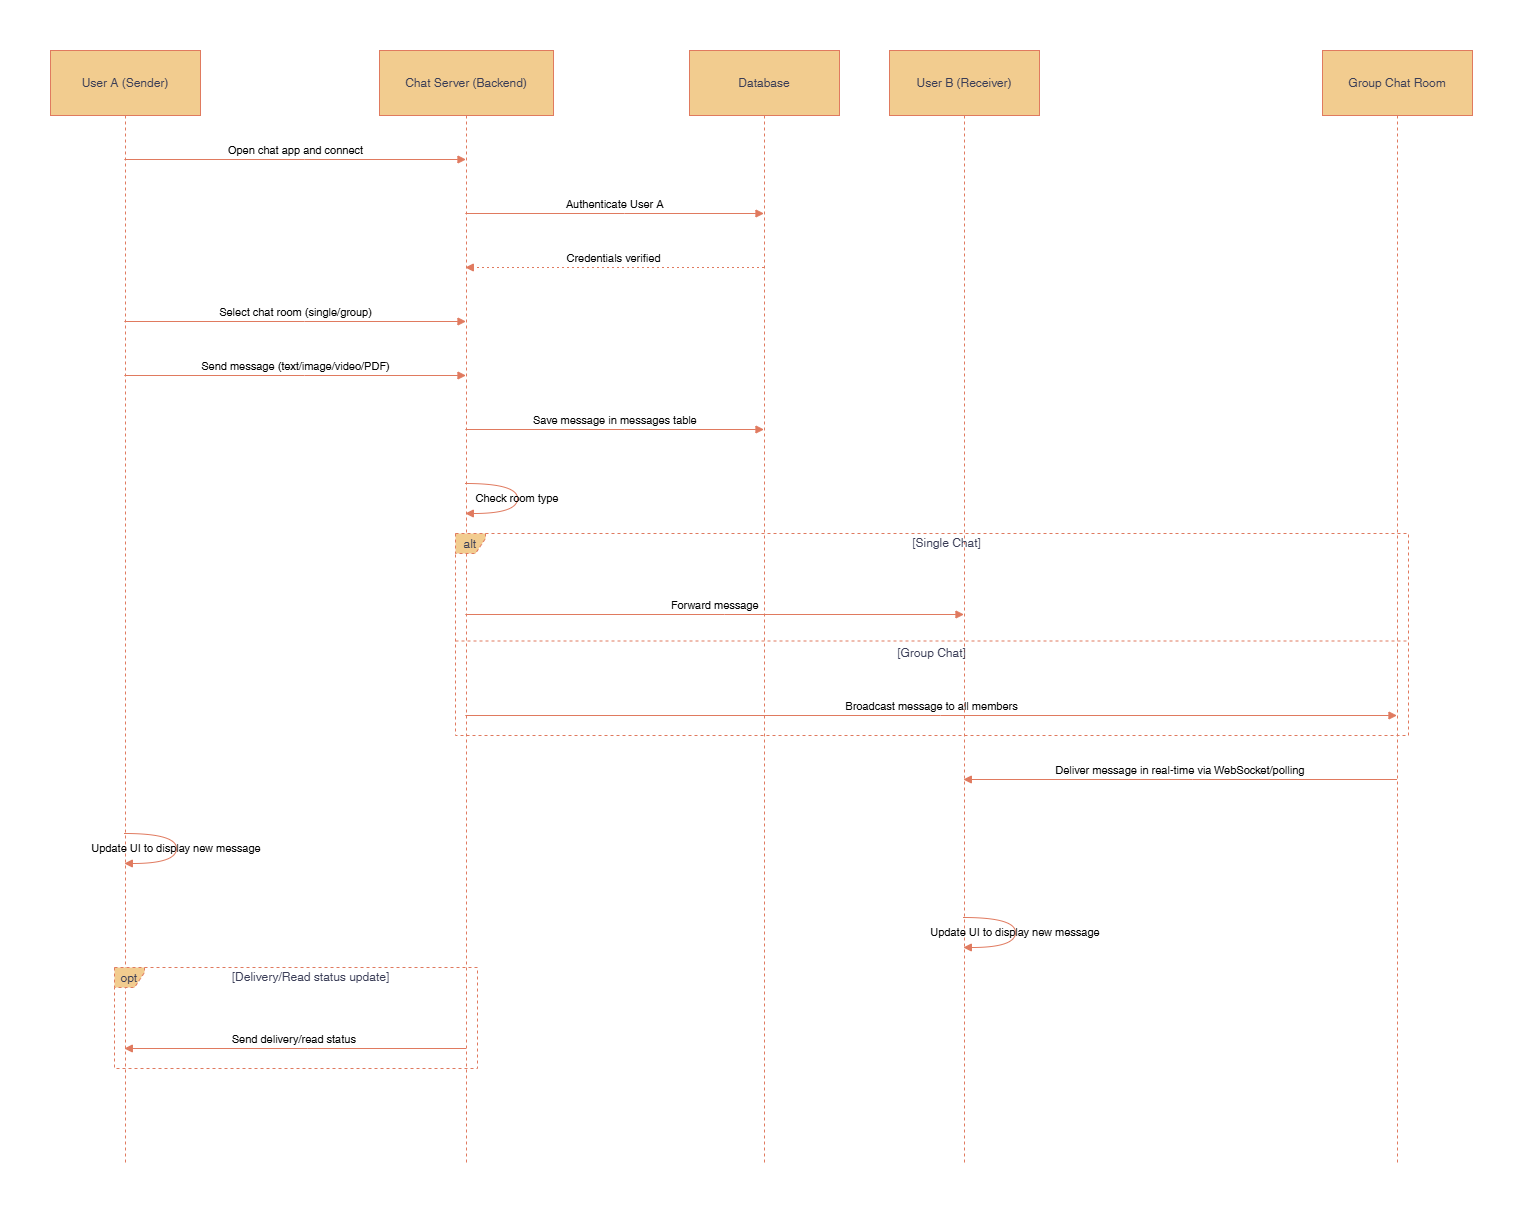

The diagram above was exported from draw.io. Its source (the exported page's mxGraphModel, read from the mxfile embedded in the PNG):
<mxGraphModel dx="1737" dy="950" grid="1" gridSize="10" guides="1" tooltips="1" connect="1" arrows="1" fold="1" page="1" pageScale="1" pageWidth="1500" pageHeight="1200" math="0" shadow="0">
  <root>
    <mxCell id="0" />
    <mxCell id="1" parent="0" />
    <mxCell id="2" value="User A (Sender)" style="shape=umlLifeline;perimeter=lifelinePerimeter;whiteSpace=wrap;container=1;dropTarget=0;collapsible=0;recursiveResize=0;outlineConnect=0;portConstraint=eastwest;newEdgeStyle={&quot;edgeStyle&quot;:&quot;elbowEdgeStyle&quot;,&quot;elbow&quot;:&quot;vertical&quot;,&quot;curved&quot;:0,&quot;rounded&quot;:0};size=65;labelBackgroundColor=none;fillColor=#F2CC8F;strokeColor=#E07A5F;fontColor=#393C56;" parent="1" vertex="1">
      <mxGeometry x="39" y="43" width="150" height="1113" as="geometry" />
    </mxCell>
    <mxCell id="3" value="Chat Server (Backend)" style="shape=umlLifeline;perimeter=lifelinePerimeter;whiteSpace=wrap;container=1;dropTarget=0;collapsible=0;recursiveResize=0;outlineConnect=0;portConstraint=eastwest;newEdgeStyle={&quot;edgeStyle&quot;:&quot;elbowEdgeStyle&quot;,&quot;elbow&quot;:&quot;vertical&quot;,&quot;curved&quot;:0,&quot;rounded&quot;:0};size=65;labelBackgroundColor=none;fillColor=#F2CC8F;strokeColor=#E07A5F;fontColor=#393C56;" parent="1" vertex="1">
      <mxGeometry x="368" y="43" width="174" height="1113" as="geometry" />
    </mxCell>
    <mxCell id="4" value="Database" style="shape=umlLifeline;perimeter=lifelinePerimeter;whiteSpace=wrap;container=1;dropTarget=0;collapsible=0;recursiveResize=0;outlineConnect=0;portConstraint=eastwest;newEdgeStyle={&quot;edgeStyle&quot;:&quot;elbowEdgeStyle&quot;,&quot;elbow&quot;:&quot;vertical&quot;,&quot;curved&quot;:0,&quot;rounded&quot;:0};size=65;labelBackgroundColor=none;fillColor=#F2CC8F;strokeColor=#E07A5F;fontColor=#393C56;" parent="1" vertex="1">
      <mxGeometry x="678" y="43" width="150" height="1113" as="geometry" />
    </mxCell>
    <mxCell id="5" value="User B (Receiver)" style="shape=umlLifeline;perimeter=lifelinePerimeter;whiteSpace=wrap;container=1;dropTarget=0;collapsible=0;recursiveResize=0;outlineConnect=0;portConstraint=eastwest;newEdgeStyle={&quot;edgeStyle&quot;:&quot;elbowEdgeStyle&quot;,&quot;elbow&quot;:&quot;vertical&quot;,&quot;curved&quot;:0,&quot;rounded&quot;:0};size=65;labelBackgroundColor=none;fillColor=#F2CC8F;strokeColor=#E07A5F;fontColor=#393C56;" parent="1" vertex="1">
      <mxGeometry x="878" y="43" width="150" height="1113" as="geometry" />
    </mxCell>
    <mxCell id="6" value="Group Chat Room" style="shape=umlLifeline;perimeter=lifelinePerimeter;whiteSpace=wrap;container=1;dropTarget=0;collapsible=0;recursiveResize=0;outlineConnect=0;portConstraint=eastwest;newEdgeStyle={&quot;edgeStyle&quot;:&quot;elbowEdgeStyle&quot;,&quot;elbow&quot;:&quot;vertical&quot;,&quot;curved&quot;:0,&quot;rounded&quot;:0};size=65;labelBackgroundColor=none;fillColor=#F2CC8F;strokeColor=#E07A5F;fontColor=#393C56;" parent="1" vertex="1">
      <mxGeometry x="1311" y="43" width="150" height="1113" as="geometry" />
    </mxCell>
    <mxCell id="7" value="alt" style="shape=umlFrame;dashed=1;pointerEvents=0;dropTarget=0;strokeColor=#E07A5F;height=20;width=30;labelBackgroundColor=none;fillColor=#F2CC8F;fontColor=#393C56;" parent="1" vertex="1">
      <mxGeometry x="444" y="526" width="953" height="202" as="geometry" />
    </mxCell>
    <mxCell id="8" value="[Single Chat]" style="text;strokeColor=none;fillColor=none;align=center;verticalAlign=middle;whiteSpace=wrap;labelBackgroundColor=none;fontColor=#393C56;" parent="7" vertex="1">
      <mxGeometry x="30" width="923" height="20" as="geometry" />
    </mxCell>
    <mxCell id="9" value="[Group Chat]" style="shape=line;dashed=1;whiteSpace=wrap;verticalAlign=top;labelPosition=center;verticalLabelPosition=middle;align=center;strokeColor=#E07A5F;labelBackgroundColor=none;fillColor=#F2CC8F;fontColor=#393C56;" parent="7" vertex="1">
      <mxGeometry y="106" width="953" height="3" as="geometry" />
    </mxCell>
    <mxCell id="10" value="opt" style="shape=umlFrame;dashed=1;pointerEvents=0;dropTarget=0;strokeColor=#E07A5F;height=20;width=30;labelBackgroundColor=none;fillColor=#F2CC8F;fontColor=#393C56;" parent="1" vertex="1">
      <mxGeometry x="103" y="960" width="363" height="101" as="geometry" />
    </mxCell>
    <mxCell id="11" value="[Delivery/Read status update]" style="text;strokeColor=none;fillColor=none;align=center;verticalAlign=middle;whiteSpace=wrap;labelBackgroundColor=none;fontColor=#393C56;" parent="10" vertex="1">
      <mxGeometry x="30" width="333" height="20" as="geometry" />
    </mxCell>
    <mxCell id="12" value="Open chat app and connect" style="verticalAlign=bottom;edgeStyle=elbowEdgeStyle;elbow=vertical;curved=0;rounded=0;endArrow=block;labelBackgroundColor=none;strokeColor=#E07A5F;fontColor=default;" parent="1" source="2" target="3" edge="1">
      <mxGeometry relative="1" as="geometry">
        <Array as="points">
          <mxPoint x="293" y="152" />
        </Array>
      </mxGeometry>
    </mxCell>
    <mxCell id="13" value="Authenticate User A" style="verticalAlign=bottom;edgeStyle=elbowEdgeStyle;elbow=vertical;curved=0;rounded=0;endArrow=block;labelBackgroundColor=none;strokeColor=#E07A5F;fontColor=default;" parent="1" source="3" target="4" edge="1">
      <mxGeometry relative="1" as="geometry">
        <Array as="points">
          <mxPoint x="613" y="206" />
        </Array>
      </mxGeometry>
    </mxCell>
    <mxCell id="14" value="Credentials verified" style="verticalAlign=bottom;edgeStyle=elbowEdgeStyle;elbow=vertical;curved=0;rounded=0;dashed=1;dashPattern=2 3;endArrow=block;labelBackgroundColor=none;strokeColor=#E07A5F;fontColor=default;" parent="1" source="4" target="3" edge="1">
      <mxGeometry relative="1" as="geometry">
        <Array as="points">
          <mxPoint x="616" y="260" />
        </Array>
      </mxGeometry>
    </mxCell>
    <mxCell id="15" value="Select chat room (single/group)" style="verticalAlign=bottom;edgeStyle=elbowEdgeStyle;elbow=vertical;curved=0;rounded=0;endArrow=block;labelBackgroundColor=none;strokeColor=#E07A5F;fontColor=default;" parent="1" source="2" target="3" edge="1">
      <mxGeometry relative="1" as="geometry">
        <Array as="points">
          <mxPoint x="293" y="314" />
        </Array>
      </mxGeometry>
    </mxCell>
    <mxCell id="16" value="Send message (text/image/video/PDF)" style="verticalAlign=bottom;edgeStyle=elbowEdgeStyle;elbow=vertical;curved=0;rounded=0;endArrow=block;labelBackgroundColor=none;strokeColor=#E07A5F;fontColor=default;" parent="1" source="2" target="3" edge="1">
      <mxGeometry relative="1" as="geometry">
        <Array as="points">
          <mxPoint x="293" y="368" />
        </Array>
      </mxGeometry>
    </mxCell>
    <mxCell id="17" value="Save message in messages table" style="verticalAlign=bottom;edgeStyle=elbowEdgeStyle;elbow=vertical;curved=0;rounded=0;endArrow=block;labelBackgroundColor=none;strokeColor=#E07A5F;fontColor=default;" parent="1" source="3" target="4" edge="1">
      <mxGeometry relative="1" as="geometry">
        <Array as="points">
          <mxPoint x="613" y="422" />
        </Array>
      </mxGeometry>
    </mxCell>
    <mxCell id="18" value="Check room type" style="curved=1;endArrow=block;labelBackgroundColor=none;strokeColor=#E07A5F;fontColor=default;" parent="1" source="3" target="3" edge="1">
      <mxGeometry relative="1" as="geometry">
        <Array as="points">
          <mxPoint x="506" y="476" />
          <mxPoint x="506" y="506" />
        </Array>
      </mxGeometry>
    </mxCell>
    <mxCell id="19" value="Forward message" style="verticalAlign=bottom;edgeStyle=elbowEdgeStyle;elbow=vertical;curved=0;rounded=0;endArrow=block;labelBackgroundColor=none;strokeColor=#E07A5F;fontColor=default;" parent="1" source="3" target="5" edge="1">
      <mxGeometry relative="1" as="geometry">
        <Array as="points">
          <mxPoint x="713" y="607" />
        </Array>
      </mxGeometry>
    </mxCell>
    <mxCell id="20" value="Broadcast message to all members" style="verticalAlign=bottom;edgeStyle=elbowEdgeStyle;elbow=vertical;curved=0;rounded=0;endArrow=block;labelBackgroundColor=none;strokeColor=#E07A5F;fontColor=default;" parent="1" source="3" target="6" edge="1">
      <mxGeometry relative="1" as="geometry">
        <Array as="points">
          <mxPoint x="929" y="708" />
        </Array>
      </mxGeometry>
    </mxCell>
    <mxCell id="21" value="Deliver message in real-time via WebSocket/polling" style="verticalAlign=bottom;edgeStyle=elbowEdgeStyle;elbow=vertical;curved=0;rounded=0;endArrow=block;labelBackgroundColor=none;strokeColor=#E07A5F;fontColor=default;" parent="1" source="6" target="5" edge="1">
      <mxGeometry relative="1" as="geometry">
        <Array as="points">
          <mxPoint x="1181" y="772" />
        </Array>
      </mxGeometry>
    </mxCell>
    <mxCell id="22" value="Update UI to display new message" style="curved=1;endArrow=block;labelBackgroundColor=none;strokeColor=#E07A5F;fontColor=default;" parent="1" source="2" target="2" edge="1">
      <mxGeometry relative="1" as="geometry">
        <Array as="points">
          <mxPoint x="165" y="826" />
          <mxPoint x="165" y="856" />
        </Array>
      </mxGeometry>
    </mxCell>
    <mxCell id="23" value="Update UI to display new message" style="curved=1;endArrow=block;labelBackgroundColor=none;strokeColor=#E07A5F;fontColor=default;" parent="1" source="5" target="5" edge="1">
      <mxGeometry relative="1" as="geometry">
        <Array as="points">
          <mxPoint x="1004" y="910" />
          <mxPoint x="1004" y="940" />
        </Array>
      </mxGeometry>
    </mxCell>
    <mxCell id="24" value="Send delivery/read status" style="verticalAlign=bottom;edgeStyle=elbowEdgeStyle;elbow=vertical;curved=0;rounded=0;endArrow=block;labelBackgroundColor=none;strokeColor=#E07A5F;fontColor=default;" parent="1" source="3" target="2" edge="1">
      <mxGeometry relative="1" as="geometry">
        <Array as="points">
          <mxPoint x="296" y="1041" />
        </Array>
      </mxGeometry>
    </mxCell>
  </root>
</mxGraphModel>